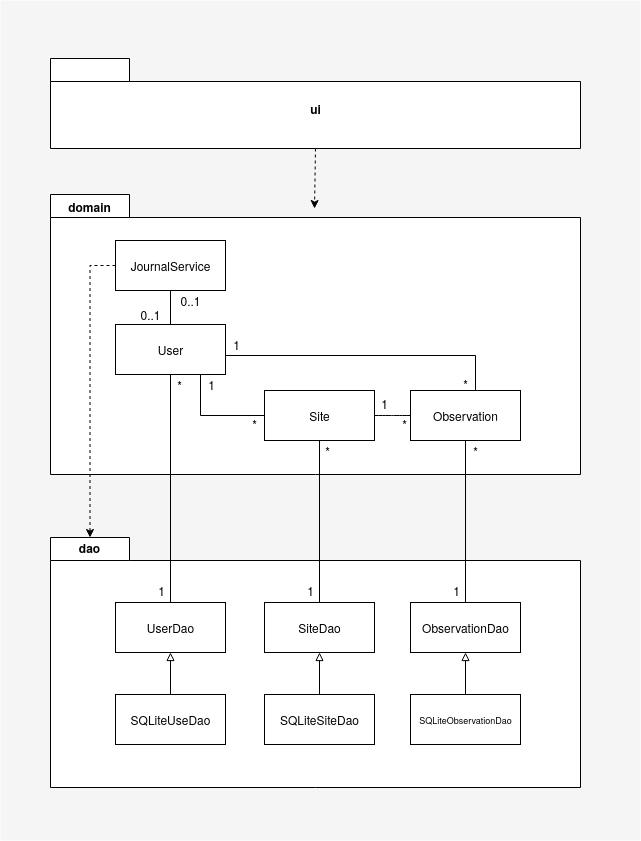

The diagram above was exported from draw.io. Its source (the exported page's mxGraphModel, read from the mxfile embedded in the PNG):
<mxGraphModel dx="781" dy="780" grid="1" gridSize="10" guides="1" tooltips="1" connect="1" arrows="1" fold="1" page="1" pageScale="1" pageWidth="827" pageHeight="1169" math="0" shadow="0">
  <root>
    <mxCell id="WIyWlLk6GJQsqaUBKTNV-0" />
    <mxCell id="WIyWlLk6GJQsqaUBKTNV-1" parent="WIyWlLk6GJQsqaUBKTNV-0" />
    <mxCell id="kK0Nf9cPMyCujI8uvUcq-61" value="" style="rounded=0;whiteSpace=wrap;html=1;fontSize=9;fillColor=#f5f5f5;strokeColor=none;fontColor=#333333;" vertex="1" parent="WIyWlLk6GJQsqaUBKTNV-1">
      <mxGeometry x="40" y="240" width="640" height="840" as="geometry" />
    </mxCell>
    <mxCell id="kK0Nf9cPMyCujI8uvUcq-29" value="" style="shape=folder;fontStyle=1;spacingTop=10;tabWidth=79;tabHeight=23;tabPosition=left;html=1;" vertex="1" parent="WIyWlLk6GJQsqaUBKTNV-1">
      <mxGeometry x="90" y="777" width="530" height="250" as="geometry" />
    </mxCell>
    <mxCell id="kK0Nf9cPMyCujI8uvUcq-1" value="" style="shape=folder;fontStyle=1;spacingTop=10;tabWidth=79;tabHeight=23;tabPosition=left;html=1;" vertex="1" parent="WIyWlLk6GJQsqaUBKTNV-1">
      <mxGeometry x="90" y="434" width="530" height="280" as="geometry" />
    </mxCell>
    <mxCell id="kK0Nf9cPMyCujI8uvUcq-11" value="" style="edgeStyle=orthogonalEdgeStyle;rounded=0;orthogonalLoop=1;jettySize=auto;html=1;endArrow=none;endFill=0;" edge="1" parent="WIyWlLk6GJQsqaUBKTNV-1" source="kK0Nf9cPMyCujI8uvUcq-2" target="kK0Nf9cPMyCujI8uvUcq-9">
      <mxGeometry relative="1" as="geometry" />
    </mxCell>
    <mxCell id="kK0Nf9cPMyCujI8uvUcq-17" value="" style="edgeStyle=orthogonalEdgeStyle;rounded=0;orthogonalLoop=1;jettySize=auto;html=1;endArrow=none;endFill=0;entryX=0;entryY=0.5;entryDx=0;entryDy=0;" edge="1" parent="WIyWlLk6GJQsqaUBKTNV-1" source="kK0Nf9cPMyCujI8uvUcq-2" target="kK0Nf9cPMyCujI8uvUcq-3">
      <mxGeometry relative="1" as="geometry">
        <mxPoint x="210" y="690" as="targetPoint" />
        <Array as="points">
          <mxPoint x="240" y="655" />
        </Array>
      </mxGeometry>
    </mxCell>
    <mxCell id="kK0Nf9cPMyCujI8uvUcq-2" value="&lt;div&gt;User&lt;/div&gt;" style="html=1;" vertex="1" parent="WIyWlLk6GJQsqaUBKTNV-1">
      <mxGeometry x="155" y="564" width="110" height="50" as="geometry" />
    </mxCell>
    <mxCell id="kK0Nf9cPMyCujI8uvUcq-3" value="Site" style="html=1;" vertex="1" parent="WIyWlLk6GJQsqaUBKTNV-1">
      <mxGeometry x="304" y="630" width="110" height="50" as="geometry" />
    </mxCell>
    <mxCell id="kK0Nf9cPMyCujI8uvUcq-13" value="" style="edgeStyle=orthogonalEdgeStyle;curved=1;rounded=0;orthogonalLoop=1;jettySize=auto;html=1;endArrow=none;endFill=0;" edge="1" parent="WIyWlLk6GJQsqaUBKTNV-1" source="kK0Nf9cPMyCujI8uvUcq-4" target="kK0Nf9cPMyCujI8uvUcq-3">
      <mxGeometry relative="1" as="geometry" />
    </mxCell>
    <mxCell id="kK0Nf9cPMyCujI8uvUcq-15" value="" style="edgeStyle=orthogonalEdgeStyle;rounded=0;orthogonalLoop=1;jettySize=auto;html=1;endArrow=none;endFill=0;entryX=1;entryY=0.5;entryDx=0;entryDy=0;" edge="1" parent="WIyWlLk6GJQsqaUBKTNV-1" source="kK0Nf9cPMyCujI8uvUcq-4" target="kK0Nf9cPMyCujI8uvUcq-2">
      <mxGeometry relative="1" as="geometry">
        <mxPoint x="385" y="550" as="targetPoint" />
        <Array as="points">
          <mxPoint x="515" y="595" />
        </Array>
      </mxGeometry>
    </mxCell>
    <mxCell id="kK0Nf9cPMyCujI8uvUcq-4" value="Observation" style="html=1;" vertex="1" parent="WIyWlLk6GJQsqaUBKTNV-1">
      <mxGeometry x="450" y="630" width="110" height="50" as="geometry" />
    </mxCell>
    <mxCell id="kK0Nf9cPMyCujI8uvUcq-10" style="edgeStyle=orthogonalEdgeStyle;rounded=0;orthogonalLoop=1;jettySize=auto;html=1;entryX=0;entryY=0;entryDx=39.5;entryDy=0;entryPerimeter=0;dashed=1;" edge="1" parent="WIyWlLk6GJQsqaUBKTNV-1" source="kK0Nf9cPMyCujI8uvUcq-9" target="kK0Nf9cPMyCujI8uvUcq-29">
      <mxGeometry relative="1" as="geometry">
        <mxPoint x="110" y="790" as="targetPoint" />
        <Array as="points">
          <mxPoint x="130" y="505" />
        </Array>
      </mxGeometry>
    </mxCell>
    <mxCell id="kK0Nf9cPMyCujI8uvUcq-9" value="JournalService" style="html=1;" vertex="1" parent="WIyWlLk6GJQsqaUBKTNV-1">
      <mxGeometry x="155" y="480" width="110" height="50" as="geometry" />
    </mxCell>
    <mxCell id="kK0Nf9cPMyCujI8uvUcq-12" value="0..1" style="text;html=1;align=center;verticalAlign=middle;resizable=0;points=[];autosize=1;" vertex="1" parent="WIyWlLk6GJQsqaUBKTNV-1">
      <mxGeometry x="170" y="544" width="40" height="20" as="geometry" />
    </mxCell>
    <mxCell id="kK0Nf9cPMyCujI8uvUcq-36" value="" style="edgeStyle=orthogonalEdgeStyle;rounded=0;orthogonalLoop=1;jettySize=auto;html=1;endArrow=none;endFill=0;fontSize=9;startArrow=block;startFill=0;" edge="1" parent="WIyWlLk6GJQsqaUBKTNV-1" source="kK0Nf9cPMyCujI8uvUcq-19" target="kK0Nf9cPMyCujI8uvUcq-22">
      <mxGeometry relative="1" as="geometry" />
    </mxCell>
    <mxCell id="kK0Nf9cPMyCujI8uvUcq-43" style="edgeStyle=orthogonalEdgeStyle;rounded=0;orthogonalLoop=1;jettySize=auto;html=1;exitX=0.5;exitY=0;exitDx=0;exitDy=0;startArrow=none;startFill=0;endArrow=none;endFill=0;fontSize=9;" edge="1" parent="WIyWlLk6GJQsqaUBKTNV-1" source="kK0Nf9cPMyCujI8uvUcq-19" target="kK0Nf9cPMyCujI8uvUcq-2">
      <mxGeometry relative="1" as="geometry" />
    </mxCell>
    <mxCell id="kK0Nf9cPMyCujI8uvUcq-19" value="UserDao" style="html=1;" vertex="1" parent="WIyWlLk6GJQsqaUBKTNV-1">
      <mxGeometry x="155" y="842" width="110" height="50" as="geometry" />
    </mxCell>
    <mxCell id="kK0Nf9cPMyCujI8uvUcq-37" value="" style="edgeStyle=orthogonalEdgeStyle;rounded=0;orthogonalLoop=1;jettySize=auto;html=1;endArrow=none;endFill=0;fontSize=9;startArrow=block;startFill=0;" edge="1" parent="WIyWlLk6GJQsqaUBKTNV-1" source="kK0Nf9cPMyCujI8uvUcq-20" target="kK0Nf9cPMyCujI8uvUcq-23">
      <mxGeometry relative="1" as="geometry" />
    </mxCell>
    <mxCell id="kK0Nf9cPMyCujI8uvUcq-42" value="" style="edgeStyle=orthogonalEdgeStyle;rounded=0;orthogonalLoop=1;jettySize=auto;html=1;startArrow=none;startFill=0;endArrow=none;endFill=0;fontSize=9;" edge="1" parent="WIyWlLk6GJQsqaUBKTNV-1" source="kK0Nf9cPMyCujI8uvUcq-20" target="kK0Nf9cPMyCujI8uvUcq-3">
      <mxGeometry relative="1" as="geometry">
        <mxPoint x="359" y="762" as="targetPoint" />
      </mxGeometry>
    </mxCell>
    <mxCell id="kK0Nf9cPMyCujI8uvUcq-20" value="SiteDao" style="html=1;" vertex="1" parent="WIyWlLk6GJQsqaUBKTNV-1">
      <mxGeometry x="304" y="842" width="110" height="50" as="geometry" />
    </mxCell>
    <mxCell id="kK0Nf9cPMyCujI8uvUcq-38" value="" style="edgeStyle=orthogonalEdgeStyle;rounded=0;orthogonalLoop=1;jettySize=auto;html=1;endArrow=none;endFill=0;fontSize=9;startArrow=block;startFill=0;" edge="1" parent="WIyWlLk6GJQsqaUBKTNV-1" source="kK0Nf9cPMyCujI8uvUcq-21" target="kK0Nf9cPMyCujI8uvUcq-24">
      <mxGeometry relative="1" as="geometry" />
    </mxCell>
    <mxCell id="kK0Nf9cPMyCujI8uvUcq-40" value="" style="edgeStyle=orthogonalEdgeStyle;rounded=0;orthogonalLoop=1;jettySize=auto;html=1;endArrow=none;endFill=0;fontSize=9;" edge="1" parent="WIyWlLk6GJQsqaUBKTNV-1" source="kK0Nf9cPMyCujI8uvUcq-21" target="kK0Nf9cPMyCujI8uvUcq-4">
      <mxGeometry relative="1" as="geometry">
        <mxPoint x="505" y="762" as="targetPoint" />
      </mxGeometry>
    </mxCell>
    <mxCell id="kK0Nf9cPMyCujI8uvUcq-21" value="ObservationDao" style="html=1;" vertex="1" parent="WIyWlLk6GJQsqaUBKTNV-1">
      <mxGeometry x="450" y="842" width="110" height="50" as="geometry" />
    </mxCell>
    <mxCell id="kK0Nf9cPMyCujI8uvUcq-22" value="SQLiteUseDao" style="html=1;" vertex="1" parent="WIyWlLk6GJQsqaUBKTNV-1">
      <mxGeometry x="155" y="934" width="110" height="50" as="geometry" />
    </mxCell>
    <mxCell id="kK0Nf9cPMyCujI8uvUcq-23" value="SQLiteSiteDao" style="html=1;" vertex="1" parent="WIyWlLk6GJQsqaUBKTNV-1">
      <mxGeometry x="304" y="934" width="110" height="50" as="geometry" />
    </mxCell>
    <mxCell id="kK0Nf9cPMyCujI8uvUcq-24" value="SQLiteObservationDao" style="html=1;fontSize=9;" vertex="1" parent="WIyWlLk6GJQsqaUBKTNV-1">
      <mxGeometry x="450" y="934" width="110" height="50" as="geometry" />
    </mxCell>
    <mxCell id="kK0Nf9cPMyCujI8uvUcq-31" value="ui" style="shape=folder;fontStyle=1;spacingTop=10;tabWidth=79;tabHeight=23;tabPosition=left;html=1;" vertex="1" parent="WIyWlLk6GJQsqaUBKTNV-1">
      <mxGeometry x="90" y="298" width="530" height="90" as="geometry" />
    </mxCell>
    <mxCell id="kK0Nf9cPMyCujI8uvUcq-35" value="" style="endArrow=classic;html=1;fontSize=9;dashed=1;exitX=0.5;exitY=1;exitDx=0;exitDy=0;exitPerimeter=0;" edge="1" parent="WIyWlLk6GJQsqaUBKTNV-1" source="kK0Nf9cPMyCujI8uvUcq-31">
      <mxGeometry width="50" height="50" relative="1" as="geometry">
        <mxPoint x="354" y="402" as="sourcePoint" />
        <mxPoint x="354" y="448" as="targetPoint" />
      </mxGeometry>
    </mxCell>
    <mxCell id="kK0Nf9cPMyCujI8uvUcq-45" value="0..1" style="text;html=1;align=center;verticalAlign=middle;resizable=0;points=[];autosize=1;" vertex="1" parent="WIyWlLk6GJQsqaUBKTNV-1">
      <mxGeometry x="210" y="530" width="40" height="20" as="geometry" />
    </mxCell>
    <mxCell id="kK0Nf9cPMyCujI8uvUcq-46" value="1" style="text;html=1;align=center;verticalAlign=middle;resizable=0;points=[];autosize=1;" vertex="1" parent="WIyWlLk6GJQsqaUBKTNV-1">
      <mxGeometry x="241" y="614" width="20" height="20" as="geometry" />
    </mxCell>
    <mxCell id="kK0Nf9cPMyCujI8uvUcq-47" value="*" style="text;html=1;align=center;verticalAlign=middle;resizable=0;points=[];autosize=1;" vertex="1" parent="WIyWlLk6GJQsqaUBKTNV-1">
      <mxGeometry x="284" y="653" width="20" height="20" as="geometry" />
    </mxCell>
    <mxCell id="kK0Nf9cPMyCujI8uvUcq-48" value="*" style="text;html=1;align=center;verticalAlign=middle;resizable=0;points=[];autosize=1;" vertex="1" parent="WIyWlLk6GJQsqaUBKTNV-1">
      <mxGeometry x="434" y="653" width="20" height="20" as="geometry" />
    </mxCell>
    <mxCell id="kK0Nf9cPMyCujI8uvUcq-50" value="*" style="text;html=1;align=center;verticalAlign=middle;resizable=0;points=[];autosize=1;" vertex="1" parent="WIyWlLk6GJQsqaUBKTNV-1">
      <mxGeometry x="495" y="613" width="20" height="20" as="geometry" />
    </mxCell>
    <mxCell id="kK0Nf9cPMyCujI8uvUcq-51" value="1" style="text;html=1;align=center;verticalAlign=middle;resizable=0;points=[];autosize=1;" vertex="1" parent="WIyWlLk6GJQsqaUBKTNV-1">
      <mxGeometry x="414" y="633" width="20" height="20" as="geometry" />
    </mxCell>
    <mxCell id="kK0Nf9cPMyCujI8uvUcq-52" value="1" style="text;html=1;align=center;verticalAlign=middle;resizable=0;points=[];autosize=1;" vertex="1" parent="WIyWlLk6GJQsqaUBKTNV-1">
      <mxGeometry x="266" y="574" width="20" height="20" as="geometry" />
    </mxCell>
    <mxCell id="kK0Nf9cPMyCujI8uvUcq-53" value="*" style="text;html=1;align=center;verticalAlign=middle;resizable=0;points=[];autosize=1;" vertex="1" parent="WIyWlLk6GJQsqaUBKTNV-1">
      <mxGeometry x="209" y="614" width="20" height="20" as="geometry" />
    </mxCell>
    <mxCell id="kK0Nf9cPMyCujI8uvUcq-55" value="1" style="text;html=1;align=center;verticalAlign=middle;resizable=0;points=[];autosize=1;" vertex="1" parent="WIyWlLk6GJQsqaUBKTNV-1">
      <mxGeometry x="191" y="820" width="20" height="20" as="geometry" />
    </mxCell>
    <mxCell id="kK0Nf9cPMyCujI8uvUcq-56" value="1" style="text;html=1;align=center;verticalAlign=middle;resizable=0;points=[];autosize=1;" vertex="1" parent="WIyWlLk6GJQsqaUBKTNV-1">
      <mxGeometry x="340" y="820" width="20" height="20" as="geometry" />
    </mxCell>
    <mxCell id="kK0Nf9cPMyCujI8uvUcq-57" value="1" style="text;html=1;align=center;verticalAlign=middle;resizable=0;points=[];autosize=1;" vertex="1" parent="WIyWlLk6GJQsqaUBKTNV-1">
      <mxGeometry x="486" y="820" width="20" height="20" as="geometry" />
    </mxCell>
    <mxCell id="kK0Nf9cPMyCujI8uvUcq-58" value="*" style="text;html=1;align=center;verticalAlign=middle;resizable=0;points=[];autosize=1;" vertex="1" parent="WIyWlLk6GJQsqaUBKTNV-1">
      <mxGeometry x="357" y="680" width="20" height="20" as="geometry" />
    </mxCell>
    <mxCell id="kK0Nf9cPMyCujI8uvUcq-59" value="*" style="text;html=1;align=center;verticalAlign=middle;resizable=0;points=[];autosize=1;" vertex="1" parent="WIyWlLk6GJQsqaUBKTNV-1">
      <mxGeometry x="505" y="680" width="20" height="20" as="geometry" />
    </mxCell>
    <mxCell id="kK0Nf9cPMyCujI8uvUcq-62" value="domain" style="text;html=1;align=center;verticalAlign=middle;resizable=0;points=[];autosize=1;fontStyle=1" vertex="1" parent="WIyWlLk6GJQsqaUBKTNV-1">
      <mxGeometry x="99" y="436" width="60" height="20" as="geometry" />
    </mxCell>
    <mxCell id="kK0Nf9cPMyCujI8uvUcq-63" value="dao" style="text;html=1;align=center;verticalAlign=middle;resizable=0;points=[];autosize=1;fontStyle=1" vertex="1" parent="WIyWlLk6GJQsqaUBKTNV-1">
      <mxGeometry x="109" y="777" width="40" height="20" as="geometry" />
    </mxCell>
  </root>
</mxGraphModel>